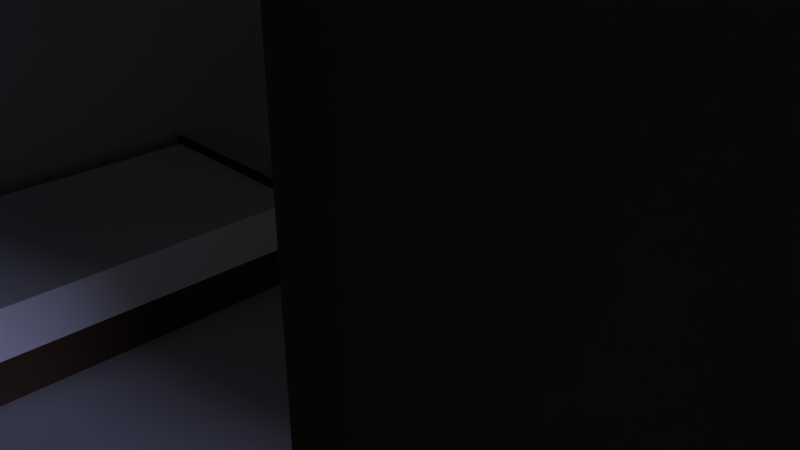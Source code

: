 # Source: room.blend  (saved by Blender 2.68.0; exported with 4.5.12 LTS)
import bpy
from mathutils import Matrix  # noqa: F401  (used for matrix-valued properties, if any)

bpy.ops.wm.read_factory_settings(use_empty=True)
scene = bpy.context.scene
scene.name = 'Scene'

# ---- collections
col_collection_1 = bpy.data.collections.new('Collection 1'); scene.collection.children.link(col_collection_1)

# ---- materials (node trees are filled in below, after node groups)
mat_wood = bpy.data.materials.new('Wood')
mat_wood.alpha_threshold = 0.0
mat_wood.use_transparent_shadow = False
mat_wood.diffuse_color = (0.09463, 0.05774, 0.0362, 1.0)
mat_wood.specular_color = (0.2019, 0.2019, 0.2019)
mat_wood.roughness = 0.5
mat_wood.line_color = (0.0, 0.0, 0.0, 1.0)
mat_walls = bpy.data.materials.new('Walls')
mat_walls.alpha_threshold = 0.0
mat_walls.use_transparent_shadow = False
mat_walls.diffuse_color = (0.7092, 0.7127, 0.723, 1.0)
mat_walls.specular_color = (0.03106, 0.03106, 0.03106)
mat_walls.roughness = 0.5
mat_walls.line_color = (0.0, 0.0, 0.0, 1.0)
mat_blanket = bpy.data.materials.new('Blanket')
mat_blanket.alpha_threshold = 0.0
mat_blanket.use_transparent_shadow = False
mat_blanket.diffuse_color = (1.0, 1.0, 1.0, 1.0)
mat_blanket.specular_color = (0.0, 0.0, 0.0)
mat_blanket.roughness = 0.5
mat_blanket.line_color = (0.0, 0.0, 0.0, 1.0)
mat_pillow = bpy.data.materials.new('Pillow')
mat_pillow.alpha_threshold = 0.0
mat_pillow.use_transparent_shadow = False
mat_pillow.diffuse_color = (1.0, 1.0, 1.0, 1.0)
mat_pillow.specular_color = (0.0, 0.0, 0.0)
mat_pillow.roughness = 0.5
mat_pillow.line_color = (0.0, 0.0, 0.0, 1.0)
mat_base = bpy.data.materials.new('Base')
mat_base.alpha_threshold = 0.0
mat_base.use_transparent_shadow = False
mat_base.diffuse_color = (0.09463, 0.05774, 0.0362, 1.0)
mat_base.specular_color = (0.2019, 0.2019, 0.2019)
mat_base.roughness = 0.5
mat_base.line_color = (0.0, 0.0, 0.0, 1.0)
mat_curtains = bpy.data.materials.new('Curtains')
mat_curtains.alpha_threshold = 0.0
mat_curtains.use_transparent_shadow = False
mat_curtains.specular_color = (0.0, 0.0, 0.0)
mat_curtains.roughness = 0.5
mat_curtains.line_color = (0.0, 0.0, 0.0, 1.0)

# ---- material node trees

# ---- world
world_world = bpy.data.worlds.new('World'); scene.world = world_world
world_world.color = (0.1574, 0.1574, 0.1574)
world_world.use_sun_shadow = False
world_world.sun_shadow_jitter_overblur = 0.0
world_world.cycles.sampling_method = 'MANUAL'
world_world.cycles.sample_map_resolution = 256
world_world.light_settings.ao_factor = 0.5

# ---- cameras
cam_camera = bpy.data.cameras.new('Camera')
cam_camera.clip_end = 100.0
cam_camera.lens = 35.0
cam_camera.sensor_width = 32.0
cam_camera.sensor_height = 18.0
cam_camera.ortho_scale = 7.314
cam_camera.dof.focus_distance = 0.0
cam_camera.dof.aperture_fstop = 128.0

# ---- lights
light_sun = bpy.data.lights.new('Sun', 'SUN')
light_sun.color = (0.5265, 0.5451, 1.0)
light_sun.transmission_factor = 0.0
light_sun.angle = 0.1993
light_sun.energy = 0.5
light_sun.shadow_buffer_clip_start = 0.5
light_sun.shadow_soft_size = 0.1
light_sun.shadow_cascade_max_distance = 1000.0
light_sun.cycles.use_multiple_importance_sampling = False

# ---- meshes
me_bookcase = bpy.data.meshes.new('Bookcase')
me_bookcase.from_pydata([(-0.8288, -1.0, -1.0), (-0.8288, 1.0, -1.0), (1.0, 1.0, -1.0), (1.0, -1.0, -1.0), (-0.8288, -1.0, 5.719), (-0.8288, 1.0, 5.719), (1.0, 1.0, 5.719), (1.0, -1.0, 5.719)], [], [(4, 5, 1, 0), (5, 6, 2, 1), (6, 7, 3, 2), (7, 4, 0, 3), (0, 1, 2, 3), (7, 6, 5, 4)])
_uv = me_bookcase.uv_layers.new(name='UVMap')
_uv.uv.foreach_set('vector', [0.1206, 0.8786, 0.01236, 0.8789, 0.01125, 0.5154, 0.1195, 0.5151, 0.9526, 0.8204, 0.2241, 0.8204, 0.2241, 0.03139, 0.9526, 0.03139, 0.9666, 0.8754, 0.9669, 0.9836, 0.6034, 0.9847, 0.6031, 0.8765, 0.01455, 0.1386, 0.1135, 0.1383, 0.1146, 0.5019, 0.01567, 0.5022, 0.3292, 0.8792, 0.3288, 0.9874, 0.2299, 0.9871, 0.2302, 0.8789, 0.4289, 0.8789, 0.4292, 0.9871, 0.3303, 0.9874, 0.3299, 0.8792])
me_bookcase.materials.append(mat_wood)
me_bookcase.use_remesh_preserve_volume = False
me_bookcase.use_remesh_preserve_attributes = False
me_bookcase.use_mirror_vertex_groups = False
me_bookcase.update()
me_cube = bpy.data.meshes.new('Cube')
me_cube.from_pydata([(-7.339, 10.47, 9.453), (-7.339, 10.47, -0.01203), (-7.339, -10.48, -0.01203), (-7.339, -10.48, 9.453), (7.478, 10.47, 9.453), (7.478, 10.47, -0.01203), (7.478, -10.48, -0.01203), (7.478, -10.48, 9.453), (7.478, -4.721, 2.197), (7.478, -4.721, 7.339), (7.478, 0.4205, 2.197), (7.478, 0.4205, 7.339), (-7.296, -10.42, 9.426), (-7.296, -10.42, 0.0153), (-7.296, 10.41, 0.0153), (-7.296, 10.41, 9.426), (7.435, -10.42, 9.426), (7.435, -10.42, 0.0153), (7.435, 10.41, 0.0153), (7.435, 10.41, 9.426), (7.435, -4.721, 2.197), (7.435, -4.721, 7.339), (7.435, 0.4205, 2.197), (7.435, 0.4205, 7.339)], [], [(0, 1, 2, 3), (1, 0, 4, 5), (4, 11, 10, 5), (4, 7, 9, 11), (8, 6, 5, 10), (7, 6, 8, 9), (6, 7, 3, 2), (1, 5, 6, 2), (4, 0, 3, 7), (14, 15, 12, 13), (18, 19, 15, 14), (22, 23, 19, 18), (21, 16, 19, 23), (18, 17, 20, 22), (20, 17, 16, 21), (13, 12, 16, 17), (18, 14, 13, 17), (15, 19, 16, 12), (22, 10, 11, 23), (21, 9, 8, 20), (20, 8, 10, 22), (9, 21, 23, 11)])
_uv = me_cube.uv_layers.new(name='UVMap')
_uv.uv.foreach_set('vector', [0.7679, 0.9921, 0.7676, 0.8949, 0.8649, 0.8946, 0.8652, 0.9918, 0.7676, 0.7973, 0.7673, 0.8946, 0.67, 0.8943, 0.6703, 0.797, 0.7676, 0.9918, 0.7209, 0.9702, 0.7207, 0.9174, 0.7673, 0.8946, 0.7676, 0.9918, 0.6703, 0.9921, 0.697, 0.9703, 0.7209, 0.9702, 0.6969, 0.9175, 0.67, 0.8949, 0.7673, 0.8946, 0.7207, 0.9174, 0.6703, 0.9921, 0.67, 0.8949, 0.6969, 0.9175, 0.697, 0.9703, 0.67, 0.9918, 0.5728, 0.9921, 0.5725, 0.8949, 0.6697, 0.8946, 0.5725, 0.7973, 0.6697, 0.797, 0.67, 0.8943, 0.5728, 0.8946, 0.8649, 0.797, 0.8652, 0.8943, 0.7679, 0.8946, 0.7676, 0.7973, 0.3311, 0.6286, 0.01995, 0.6295, 0.01899, 0.3184, 0.3301, 0.3174, 0.9998, 0.4768, 0.9998, 0.788, 0.5127, 0.788, 0.5127, 0.4768, 0.2318, 0.1467, 0.0788, 0.1472, 0.01625, 0.01311, 0.2964, 0.01225, 0.07901, 0.2164, 0.01711, 0.2932, 0.01625, 0.01311, 0.0788, 0.1472, 0.2964, 0.01225, 0.2972, 0.2924, 0.2321, 0.2159, 0.2318, 0.1467, 0.2321, 0.2159, 0.2972, 0.2924, 0.01711, 0.2932, 0.07901, 0.2164, 0.6423, 0.304, 0.3462, 0.3049, 0.3453, 0.008841, 0.6413, 0.007933, 0.9969, 0.4637, 0.6724, 0.4637, 0.6724, 0.004856, 0.9969, 0.004856, 0.01622, 0.9815, 0.01524, 0.6618, 0.335, 0.6608, 0.336, 0.9805, 0.6697, 0.3333, 0.6687, 0.3333, 0.6682, 0.1518, 0.6692, 0.1518, 0.6667, 0.1518, 0.6676, 0.1518, 0.6682, 0.3333, 0.6672, 0.3333, 0.6688, 0.08203, 0.6679, 0.08203, 0.6681, 9.961e-09, 0.6691, 2.957e-06, 0.6679, 0.08203, 0.6669, 0.08203, 0.6667, 2.962e-06, 0.6676, 0.0])
me_cube.materials.append(mat_walls)
me_cube.use_remesh_preserve_volume = False
me_cube.use_remesh_preserve_attributes = False
me_cube.use_mirror_vertex_groups = False
me_cube.update()
me_bed = bpy.data.meshes.new('Bed')
me_bed.from_pydata([(3.507, 1.695, 0.005884), (3.507, -1.695, 0.005884), (-3.507, -1.695, 0.005884), (-3.507, 1.695, 0.005884), (3.507, 1.695, 1.353), (3.507, -1.695, 1.353), (-3.507, -1.695, 1.353), (-3.507, 1.695, 1.353), (3.507, 1.695, 0.6325), (3.507, -1.695, 0.6325), (-3.507, -1.695, 0.6325), (-3.507, 1.695, 0.6325), (-2.054, -1.109, 1.908), (-2.054, 1.109, 1.908), (-3.429, 1.109, 1.908), (-3.429, -1.109, 1.908), (-2.054, -1.109, 1.393), (-2.054, 1.109, 1.393), (-3.429, 1.109, 1.393), (-3.429, -1.109, 1.393), (-2.741, -1.188e-07, 1.339), (-2.741, -1.188e-07, 1.962), (-3.573, -1.188e-07, 1.651), (-2.741, 1.55, 1.651), (-2.741, -1.234, 1.937), (-1.977, -1.234, 1.651), (-2.08, -1.436e-07, 1.403), (-2.741, -1.234, 1.364), (-3.403, -1.436e-07, 1.403), (-3.403, -1.436e-07, 1.899), (-3.506, 1.234, 1.651), (-3.506, -1.234, 1.651), (-2.741, 1.234, 1.364), (-2.741, 1.234, 1.937), (-1.977, 1.234, 1.651), (-2.08, -1.436e-07, 1.899), (-1.91, -1.188e-07, 1.651), (-2.741, -1.55, 1.651), (-3.6, -1.751, -0.01805), (-3.6, 1.751, -0.01805), (-3.517, 1.751, -0.01805), (-3.517, -1.751, -0.01805), (-3.6, -1.751, 2.013), (-3.6, 1.751, 2.013), (-3.517, 1.751, 2.013), (-3.517, -1.751, 2.013), (3.483, -1.751, -0.01805), (3.483, 1.751, -0.01805), (3.566, 1.751, -0.01805), (3.566, -1.751, -0.01805), (3.483, -1.751, 1.47), (3.483, 1.751, 1.47), (3.566, 1.751, 1.47), (3.566, -1.751, 1.47)], [], [(0, 1, 2, 3), (4, 7, 6, 5), (8, 4, 5, 9), (9, 5, 6, 10), (10, 6, 7, 11), (8, 0, 3, 11), (0, 8, 9, 1), (1, 9, 10, 2), (2, 10, 11, 3), (4, 8, 11, 7), (23, 34, 17, 32), (22, 30, 18, 28), (21, 33, 14, 29), (20, 32, 17, 26), (37, 31, 19, 27), (14, 33, 23, 30), (36, 25, 16, 26), (30, 23, 32, 18), (33, 13, 34, 23), (31, 22, 28, 19), (15, 29, 22, 31), (29, 14, 30, 22), (24, 21, 29, 15), (12, 35, 21, 24), (35, 13, 33, 21), (27, 20, 26, 16), (19, 28, 20, 27), (28, 18, 32, 20), (25, 37, 27, 16), (12, 24, 37, 25), (24, 15, 31, 37), (34, 36, 26, 17), (13, 35, 36, 34), (35, 12, 25, 36), (42, 43, 39, 38), (43, 44, 40, 39), (44, 45, 41, 40), (45, 42, 38, 41), (38, 39, 40, 41), (45, 44, 43, 42), (50, 51, 47, 46), (51, 52, 48, 47), (52, 53, 49, 48), (53, 50, 46, 49), (46, 47, 48, 49), (53, 52, 51, 50)])
me_bed.polygons.foreach_set('use_smooth', [0, 0, 0, 0, 0, 0, 0, 0, 0, 0, 1, 1, 1, 1, 1, 1, 1, 1, 1, 1, 1, 1, 1, 1, 1, 1, 1, 1, 1, 1, 1, 1, 1, 1, 0, 0, 0, 0, 0, 0, 0, 0, 0, 0, 0, 0])
me_bed.polygons.foreach_set('material_index', [2, 0, 0, 0, 0, 2, 2, 2, 2, 0, 1, 1, 1, 1, 1, 1, 1, 1, 1, 1, 1, 1, 1, 1, 1, 1, 1, 1, 1, 1, 1, 1, 1, 1, 2, 2, 2, 2, 2, 2, 2, 2, 2, 2, 2, 2])
_uv = me_bed.uv_layers.new(name='UVMap')
_uv.uv.foreach_set('vector', [0.01469, 0.5093, 0.2485, 0.5086, 0.25, 0.9924, 0.01618, 0.9931, 0.5596, 0.01119, 0.5596, 0.4748, 0.1898, 0.4748, 0.1898, 0.01119, 0.5447, 0.9845, 0.495, 0.9846, 0.4943, 0.7508, 0.544, 0.7506, 0.2997, 0.01119, 0.1898, 0.01119, 0.1898, 0.4748, 0.2997, 0.4748, 0.5382, 0.5087, 0.5879, 0.5088, 0.5872, 0.7427, 0.5375, 0.7425, 0.6341, 0.5086, 0.6773, 0.5087, 0.6759, 0.9925, 0.6326, 0.9924, 0.5879, 0.9843, 0.5447, 0.9845, 0.544, 0.7506, 0.5872, 0.7505, 0.6326, 0.9924, 0.5894, 0.9925, 0.5879, 0.5087, 0.6312, 0.5086, 0.495, 0.5086, 0.5382, 0.5087, 0.5375, 0.7425, 0.4943, 0.7424, 0.5596, 0.01119, 0.6564, 0.01119, 0.6564, 0.4748, 0.5596, 0.4748, 0.8012, 0.5975, 0.7155, 0.5941, 0.7253, 0.5656, 0.8025, 0.5655, 0.8536, 0.2019, 0.7153, 0.2023, 0.7292, 0.1734, 0.8535, 0.1741, 0.8535, 0.3332, 0.7152, 0.3327, 0.7294, 0.2557, 0.8537, 0.259, 0.8535, 0.488, 0.7152, 0.4884, 0.7289, 0.4114, 0.8532, 0.4139, 0.8012, 0.7623, 0.7155, 0.7657, 0.723, 0.7365, 0.7999, 0.7302, 0.877, 0.6294, 0.7999, 0.6296, 0.8012, 0.5975, 0.8868, 0.6009, 0.8536, 0.1434, 0.7153, 0.1438, 0.7292, 0.1149, 0.8535, 0.1156, 0.8868, 0.6009, 0.8012, 0.5975, 0.8025, 0.5655, 0.8793, 0.5718, 0.7999, 0.6296, 0.723, 0.6233, 0.7155, 0.5941, 0.8012, 0.5975, 0.9919, 0.2014, 0.8536, 0.2019, 0.8535, 0.1741, 0.9779, 0.1726, 0.9781, 0.2303, 0.8537, 0.2296, 0.8536, 0.2019, 0.9919, 0.2014, 0.8537, 0.2296, 0.7294, 0.2311, 0.7153, 0.2023, 0.8536, 0.2019, 0.9918, 0.3336, 0.8535, 0.3332, 0.8537, 0.259, 0.978, 0.2565, 0.9776, 0.4106, 0.8532, 0.4073, 0.8535, 0.3332, 0.9918, 0.3336, 0.8532, 0.4073, 0.7289, 0.4098, 0.7152, 0.3327, 0.8535, 0.3332, 0.9918, 0.4876, 0.8535, 0.488, 0.8532, 0.4139, 0.9776, 0.4106, 0.978, 0.5647, 0.8537, 0.5622, 0.8535, 0.488, 0.9918, 0.4876, 0.8537, 0.5622, 0.7294, 0.5655, 0.7152, 0.4884, 0.8535, 0.488, 0.8868, 0.7589, 0.8012, 0.7623, 0.7999, 0.7302, 0.877, 0.7304, 0.8793, 0.7881, 0.8025, 0.7944, 0.8012, 0.7623, 0.8868, 0.7589, 0.8025, 0.7944, 0.7253, 0.7942, 0.7155, 0.7657, 0.8012, 0.7623, 0.9919, 0.143, 0.8536, 0.1434, 0.8535, 0.1156, 0.9779, 0.1141, 0.9781, 0.1719, 0.8537, 0.1712, 0.8536, 0.1434, 0.9919, 0.143, 0.8537, 0.1712, 0.7294, 0.1726, 0.7153, 0.1438, 0.8536, 0.1434, 0.2508, 0.7506, 0.25, 0.509, 0.3902, 0.5086, 0.3909, 0.7502, 0.7154, 0.2453, 0.7153, 0.2359, 0.943, 0.2352, 0.9431, 0.2446, 0.2508, 0.9926, 0.25, 0.751, 0.3902, 0.7506, 0.3909, 0.9922, 0.7025, 0.2553, 0.7025, 0.246, 0.9302, 0.2453, 0.9302, 0.2546, 0.6781, 0.9918, 0.6773, 0.7502, 0.6831, 0.7502, 0.6838, 0.9918, 0.6831, 0.5086, 0.6838, 0.7502, 0.6781, 0.7502, 0.6773, 0.5086, 0.3916, 0.7505, 0.3909, 0.5089, 0.4935, 0.5086, 0.4943, 0.7502, 0.8824, 0.6301, 0.8823, 0.6394, 0.7155, 0.6389, 0.7156, 0.6296, 0.3916, 0.9924, 0.3909, 0.7508, 0.4935, 0.7505, 0.4943, 0.9921, 0.7156, 0.7302, 0.7155, 0.7209, 0.8823, 0.7204, 0.8824, 0.7297, 0.6846, 0.7502, 0.6838, 0.5086, 0.6896, 0.5086, 0.6903, 0.7502, 0.6838, 0.9918, 0.6846, 0.7502, 0.6903, 0.7502, 0.6896, 0.9918])
me_bed.materials.append(mat_blanket)
me_bed.materials.append(mat_pillow)
me_bed.materials.append(mat_base)
me_bed.use_remesh_preserve_volume = False
me_bed.use_remesh_preserve_attributes = False
me_bed.use_mirror_vertex_groups = False
me_bed.update()
me_plane_001 = bpy.data.meshes.new('Plane.001')
me_plane_001.from_pydata([(0.005396, -2.848, 2.198), (0.005396, 2.655, 2.198), (0.1746, 2.655, 2.198), (0.1746, -2.848, 2.198), (0.005396, -2.848, 2.367), (0.005396, 2.655, 2.367), (0.1746, 2.655, 2.367), (0.1746, -2.848, 2.367), (-0.4987, 2.734, 2.719), (0.1246, 2.924, 2.199), (0.2263, 2.789, 2.199), (0.1246, 2.924, 2.368), (0.2263, 2.789, 2.368), (0.3759, 3.105, 2.199), (0.4189, 2.942, 2.199), (0.3759, 3.105, 2.368), (0.4189, 2.942, 2.368), (0.6672, 3.182, 2.199), (0.7102, 3.018, 2.199), (0.6672, 3.182, 2.368), (0.7102, 3.018, 2.368), (0.1246, -3.117, 2.199), (0.2263, -2.982, 2.199), (0.1246, -3.117, 2.368), (0.2263, -2.982, 2.368), (0.3759, -3.298, 2.199), (0.4189, -3.135, 2.199), (0.3759, -3.298, 2.368), (0.4189, -3.135, 2.368), (0.6672, -3.375, 2.199), (0.7102, -3.211, 2.199), (0.6672, -3.375, 2.368), (0.7102, -3.211, 2.368), (-0.5104, 0.9871, 2.45), (-0.1378, 0.5097, 2.45), (-0.1261, 1.476, 2.45), (-0.5686, 1.849, 2.45), (-0.1261, 2.326, 2.45), (-0.05626, 3.002, 2.45), (-0.3707, 3.374, 2.45), (0.07183, 3.304, 2.45), (0.136, 3.6, 2.45), (0.3629, 3.432, 2.45), (-0.3023, 3.467, -1.36), (-0.1109, 3.282, -1.36), (-0.3803, 3.149, -1.36), (-0.1535, 2.947, -1.36), (-0.4228, 2.71, -1.36), (-0.1535, 2.524, -1.36), (-0.3874, 2.282, -1.36), (-0.1605, 2.044, -1.36), (-0.03295, 3.37, -1.36), (0.136, 3.6, -1.36), (0.1443, 3.448, -1.36), (-0.2825, 3.496, -3.004), (-0.1268, 3.311, -3.004), (-0.346, 3.179, -3.004), (-0.1614, 2.977, -3.004), (-0.3806, 2.74, -3.004), (-0.1614, 2.556, -3.004), (-0.3517, 2.313, -3.004), (-0.1672, 2.077, -3.004), (-0.06332, 3.461, -3.004), (0.136, 3.6, -3.004), (0.08089, 3.525, -3.004), (-0.4987, -2.734, 2.45), (-0.5104, -0.9871, 2.45), (-0.1378, -0.5097, 2.45), (-0.1261, -1.476, 2.45), (-0.5686, -1.849, 2.45), (-0.1261, -2.326, 2.45), (-0.05626, -3.002, 2.45), (-0.3707, -3.374, 2.45), (0.07183, -3.304, 2.45), (0.136, -3.6, 2.45), (0.3629, -3.432, 2.45), (-0.3023, -3.467, -1.36), (-0.1109, -3.282, -1.36), (-0.3803, -3.149, -1.36), (-0.1535, -2.947, -1.36), (-0.4228, -2.71, -1.36), (-0.1535, -2.524, -1.36), (-0.3874, -2.282, -1.36), (-0.1605, -2.044, -1.36), (-0.03295, -3.37, -1.36), (0.136, -3.6, -1.36), (0.1443, -3.448, -1.36), (-0.2825, -3.496, -3.004), (-0.1268, -3.311, -3.004), (-0.346, -3.179, -3.004), (-0.1614, -2.977, -3.004), (-0.3806, -2.74, -3.004), (-0.1614, -2.556, -3.004), (-0.3517, -2.313, -3.004), (-0.1672, -2.077, -3.004), (-0.06332, -3.461, -3.004), (0.136, -3.6, -3.004), (0.08089, -3.525, -3.004), (-0.1269, 3.633, -1.084), (-0.3324, 3.465, -1.192), (-0.5452, 2.917, -1.313), (-0.3945, 2.209, -1.313), (-0.1269, 1.99, -1.313), (-0.02742, 2.209, -1.313), (0.07423, 2.917, -1.169), (0.6085, 3.624, -0.9862), (-0.1269, 3.633, -1.377), (-0.3324, 3.465, -1.485), (-0.5452, 2.917, -1.629), (-0.3945, 2.225, -1.675), (-0.1269, 2.028, -1.66), (-0.02742, 2.209, -1.606), (0.07423, 2.917, -1.462), (0.6085, 3.624, -1.28), (-0.1269, -3.633, -1.084), (-0.3324, -3.465, -1.192), (-0.5452, -2.917, -1.313), (-0.3945, -2.209, -1.313), (-0.1269, -1.99, -1.313), (-0.02742, -2.209, -1.313), (0.07423, -2.917, -1.169), (0.6085, -3.624, -0.9862), (-0.1269, -3.633, -1.377), (-0.3324, -3.465, -1.485), (-0.5452, -2.917, -1.629), (-0.3945, -2.225, -1.675), (-0.1269, -2.028, -1.66), (-0.02742, -2.209, -1.606), (0.07423, -2.917, -1.462), (0.6085, -3.624, -1.28), (0.2282, 3.722, 2.731), (-0.3355, 3.661, 2.731), (-0.4593, 3.253, 2.731), (-0.7464, 3.034, 2.731), (-0.4619, 2.623, 2.731), (-0.807, 2.263, 2.731), (-0.6516, 1.883, 2.731), (-0.8833, 1.457, 2.731), (-0.6199, 1.185, 2.731), (-0.8623, 0.777, 2.731), (-0.6041, 0.5373, 2.731), (-0.8043, 0.1396, 2.731), (0.3182, -3.822, 2.731), (-0.3179, -3.733, 2.731), (-0.4549, -3.215, 2.731), (-0.7991, -2.795, 2.731), (-0.5673, -2.344, 2.731), (-0.8728, -1.97, 2.731), (-0.533, -1.538, 2.731), (-0.8438, -1.23, 2.731), (-0.6199, -0.8534, 2.731), (-0.7833, -0.5768, 2.731), (-0.5515, -0.1791, 2.731), (0.2282, 3.722, 1.989), (-0.3355, 3.661, 1.989), (-0.4593, 3.253, 1.989), (-0.7464, 3.034, 1.989), (-0.4619, 2.623, 1.989), (-0.807, 2.263, 1.989), (-0.6516, 1.883, 1.989), (-0.8833, 1.457, 1.989), (-0.6199, 1.185, 1.989), (-0.8623, 0.777, 1.989), (-0.6041, 0.5373, 1.989), (-0.8043, 0.1396, 1.989), (0.3182, -3.822, 1.989), (-0.3179, -3.733, 1.989), (-0.4549, -3.215, 1.989), (-0.7991, -2.795, 1.989), (-0.5673, -2.344, 1.989), (-0.8728, -1.97, 1.989), (-0.533, -1.538, 1.989), (-0.8438, -1.23, 1.989), (-0.6199, -0.8534, 1.989), (-0.7833, -0.5768, 1.989), (-0.5515, -0.1791, 1.989)], [], [(4, 5, 1, 0), (2, 1, 9, 10), (6, 7, 3, 2), (7, 4, 0, 3), (0, 1, 2, 3), (7, 6, 5, 4), (10, 9, 13, 14), (5, 6, 12, 11), (6, 2, 10, 12), (1, 5, 11, 9), (14, 13, 17, 18), (12, 10, 14, 16), (9, 11, 15, 13), (11, 12, 16, 15), (19, 20, 18, 17), (13, 15, 19, 17), (15, 16, 20, 19), (16, 14, 18, 20), (3, 22, 21, 0), (22, 26, 25, 21), (0, 21, 23, 4), (4, 23, 24, 7), (7, 24, 22, 3), (26, 30, 29, 25), (24, 28, 26, 22), (21, 25, 27, 23), (23, 27, 28, 24), (31, 32, 30, 29), (25, 29, 31, 27), (27, 31, 32, 28), (28, 32, 30, 26), (52, 53, 64, 63), (47, 46, 57, 58), (48, 47, 58, 59), (43, 51, 62, 54), (49, 48, 59, 60), (44, 43, 54, 55), (50, 49, 60, 61), (45, 44, 55, 56), (51, 52, 63, 62), (46, 45, 56, 57), (35, 36, 47, 48), (38, 39, 43, 44), (34, 33, 49, 50), (40, 41, 52, 51), (36, 37, 46, 47), (37, 8, 45, 46), (33, 35, 48, 49), (39, 40, 51, 43), (8, 38, 44, 45), (41, 42, 53, 52), (85, 96, 97, 86), (80, 91, 90, 79), (81, 92, 91, 80), (76, 87, 95, 84), (82, 93, 92, 81), (77, 88, 87, 76), (83, 94, 93, 82), (78, 89, 88, 77), (84, 95, 96, 85), (79, 90, 89, 78), (68, 81, 80, 69), (71, 77, 76, 72), (67, 83, 82, 66), (73, 84, 85, 74), (69, 80, 79, 70), (70, 79, 78, 65), (66, 82, 81, 68), (72, 76, 84, 73), (65, 78, 77, 71), (74, 85, 86, 75), (103, 111, 112, 104), (98, 106, 107, 99), (105, 113, 106, 98), (100, 108, 109, 101), (102, 110, 111, 103), (104, 112, 113, 105), (99, 107, 108, 100), (101, 109, 110, 102), (119, 120, 128, 127), (114, 115, 123, 122), (121, 114, 122, 129), (116, 117, 125, 124), (118, 119, 127, 126), (120, 121, 129, 128), (115, 116, 124, 123), (117, 118, 126, 125), (141, 164, 175, 152), (151, 174, 173, 150), (148, 171, 170, 147), (145, 168, 167, 144), (141, 140, 163, 164), (138, 137, 160, 161), (135, 134, 157, 158), (132, 131, 154, 155), (150, 173, 172, 149), (147, 170, 169, 146), (144, 167, 166, 143), (140, 139, 162, 163), (137, 136, 159, 160), (134, 133, 156, 157), (131, 130, 153, 154), (152, 175, 174, 151), (149, 172, 171, 148), (146, 169, 168, 145), (143, 166, 165, 142), (139, 138, 161, 162), (136, 135, 158, 159), (133, 132, 155, 156)])
me_plane_001.polygons.foreach_set('use_smooth', [True] * 109)
me_plane_001.polygons.foreach_set('material_index', [1, 1, 1, 1, 1, 1, 1, 1, 1, 1, 1, 1, 1, 1, 1, 1, 1, 1, 1, 1, 1, 1, 1, 1, 1, 1, 1, 1, 1, 1, 1, 0, 0, 0, 0, 0, 0, 0, 0, 0, 0, 0, 0, 0, 0, 0, 0, 0, 0, 0, 0, 0, 0, 0, 0, 0, 0, 0, 0, 0, 0, 0, 0, 0, 0, 0, 0, 0, 0, 0, 0, 0, 0, 0, 0, 0, 0, 0, 0, 0, 0, 0, 0, 0, 0, 0, 0, 0, 0, 0, 0, 0, 0, 0, 0, 0, 0, 0, 0, 0, 0, 0, 0, 0, 0, 0, 0, 0, 0])
_uv = me_plane_001.uv_layers.new(name='UVMap')
_uv.uv.foreach_set('vector', [0.9475, 0.5035, 0.9478, 0.8887, 0.9322, 0.8887, 0.9319, 0.5034, 0.1164, 0.5565, 0.1321, 0.5565, 0.1211, 0.5813, 0.1117, 0.5689, 0.9993, 0.05258, 0.999, 0.5036, 0.9834, 0.5035, 0.9837, 0.05248, 0.5676, 0.5927, 0.5675, 0.5816, 0.5831, 0.5816, 0.5832, 0.5927, 0.1311, 0.04852, 0.1321, 0.5565, 0.1164, 0.5565, 0.1155, 0.04855, 0.0495, 0.5566, 0.05041, 0.04868, 0.06603, 0.04871, 0.06511, 0.5567, 0.1117, 0.5689, 0.1211, 0.5813, 0.09794, 0.5981, 0.09395, 0.583, 0.06603, 0.04871, 0.05041, 0.04868, 0.04567, 0.03633, 0.05507, 0.02386, 0.9993, 0.05258, 0.9837, 0.05248, 0.9838, 0.03932, 0.9994, 0.03942, 0.9322, 0.8887, 0.9478, 0.8887, 0.9478, 0.9148, 0.9322, 0.9147, 0.09395, 0.583, 0.09794, 0.5981, 0.07106, 0.6052, 0.06707, 0.5901, 0.9994, 0.03942, 0.9838, 0.03932, 0.9841, 0.01864, 0.9997, 0.01873, 0.9322, 0.9147, 0.9478, 0.9148, 0.9476, 0.9425, 0.932, 0.9425, 0.05507, 0.02386, 0.04567, 0.03633, 0.02791, 0.0222, 0.03191, 0.007104, 0.1905, 0.538, 0.1777, 0.5379, 0.1778, 0.5223, 0.1906, 0.5224, 0.932, 0.9425, 0.9476, 0.9425, 0.9473, 0.9654, 0.9317, 0.9653, 0.03191, 0.007104, 0.02791, 0.0222, 0.001038, 0.0151, 0.005029, 0.0, 0.9997, 0.01873, 0.9841, 0.01864, 0.9844, 0.0, 1.0, 9.566e-05, 0.1155, 0.04855, 0.1107, 0.03618, 0.1201, 0.02368, 0.1311, 0.04852, 0.1107, 0.03618, 0.09293, 0.02212, 0.09687, 0.007007, 0.1201, 0.02368, 0.5831, 0.5816, 0.583, 0.6069, 0.5674, 0.607, 0.5675, 0.5816, 0.06511, 0.5567, 0.05407, 0.5815, 0.04471, 0.569, 0.0495, 0.5566, 0.1898, 0.591, 0.1898, 0.6026, 0.1742, 0.6026, 0.1742, 0.5909, 0.09293, 0.02212, 0.06603, 0.01511, 0.06997, 0.0, 0.09687, 0.007007, 0.1898, 0.6026, 0.1897, 0.6253, 0.1741, 0.6253, 0.1742, 0.6026, 0.583, 0.6069, 0.5831, 0.6352, 0.5675, 0.6352, 0.5674, 0.607, 0.05407, 0.5815, 0.03084, 0.5982, 0.0269, 0.5831, 0.04471, 0.569, 0.02594, 0.6529, 0.0119, 0.6529, 0.01194, 0.6373, 0.02599, 0.6373, 0.5831, 0.6352, 0.5833, 0.6592, 0.5677, 0.6592, 0.5675, 0.6352, 0.03084, 0.5982, 0.003937, 0.6052, 0.0, 0.5901, 0.0269, 0.5831, 0.1897, 0.6253, 0.1897, 0.6504, 0.1741, 0.6503, 0.1741, 0.6253, 0.2807, 0.6638, 0.2685, 0.6639, 0.2717, 0.512, 0.2803, 0.512, 0.2334, 0.1551, 0.2009, 0.1504, 0.2211, 0.0, 0.2506, 0.004283, 0.5668, 0.1543, 0.5374, 0.1502, 0.5595, 0.0, 0.5856, 0.003689, 0.904, 0.1518, 0.8791, 0.1518, 0.8863, 4.626e-05, 0.9038, 0.0, 0.3993, 0.1552, 0.3688, 0.1491, 0.3972, 0.0, 0.425, 0.005618, 0.8493, 0.1519, 0.8247, 0.1518, 0.8251, 0.0, 0.8473, 0.0001526, 0.3403, 0.1547, 0.3107, 0.1486, 0.3415, 0.0, 0.3684, 0.005554, 0.7707, 0.1534, 0.7452, 0.1514, 0.7553, 0.0, 0.7777, 0.001713, 0.9317, 0.1518, 0.9054, 0.1518, 0.9059, 0.0, 0.9276, 0.0001121, 0.5101, 0.153, 0.4821, 0.1516, 0.4904, 0.0, 0.5156, 0.001325, 0.5866, 0.5129, 0.5339, 0.5054, 0.5374, 0.1502, 0.5668, 0.1543, 0.8689, 0.5039, 0.8241, 0.5035, 0.8247, 0.1518, 0.8493, 0.1519, 0.3688, 0.5204, 0.3145, 0.5092, 0.3107, 0.1486, 0.3403, 0.1547, 0.9289, 0.5034, 0.9043, 0.5034, 0.9054, 0.1518, 0.9317, 0.1518, 0.2512, 0.5128, 0.1918, 0.5041, 0.2009, 0.1504, 0.2334, 0.1551, 0.5339, 0.5067, 0.4818, 0.5288, 0.4821, 0.1516, 0.5101, 0.153, 0.4258, 0.5188, 0.3696, 0.5075, 0.3688, 0.1491, 0.3993, 0.1552, 0.9043, 0.5035, 0.8689, 0.5035, 0.8791, 0.1518, 0.904, 0.1518, 0.7791, 0.5313, 0.7357, 0.5032, 0.7452, 0.1514, 0.7707, 0.1534, 0.8501, 0.8555, 0.8241, 0.8556, 0.8394, 0.5039, 0.8491, 0.5039, 0.3569, 0.6722, 0.3574, 0.5204, 0.3658, 0.5205, 0.3654, 0.6722, 0.2678, 0.1551, 0.2517, 0.004083, 0.2811, 0.0, 0.3006, 0.1505, 0.608, 0.1543, 0.5879, 0.003876, 0.6138, 0.0, 0.6369, 0.15, 0.9595, 0.1517, 0.9604, 0.0, 0.9725, 0.0003609, 0.979, 0.1522, 0.4512, 0.1552, 0.4273, 0.005224, 0.455, 0.0, 0.4818, 0.1494, 0.7988, 0.152, 0.8004, 0.0002069, 0.8227, 0.0, 0.8233, 0.1518, 0.1623, 0.1547, 0.1321, 0.005988, 0.1591, 0.0, 0.1918, 0.1482, 0.6972, 0.1534, 0.6897, 0.001808, 0.7127, 0.0, 0.7234, 0.1514, 0.9317, 0.1518, 0.9352, 0.0001003, 0.9573, 0.0, 0.9578, 0.1518, 0.6513, 0.1537, 0.6399, 0.002313, 0.665, 0.0, 0.679, 0.1511, 0.5866, 0.5138, 0.608, 0.1543, 0.6369, 0.15, 0.6387, 0.5059, 0.7791, 0.504, 0.7988, 0.152, 0.8233, 0.1518, 0.8241, 0.5035, 0.1322, 0.5223, 0.1623, 0.1547, 0.1918, 0.1482, 0.1867, 0.5103, 0.9354, 0.5034, 0.9317, 0.1518, 0.9578, 0.1518, 0.9589, 0.5034, 0.2512, 0.512, 0.2678, 0.1551, 0.3006, 0.1505, 0.3107, 0.5038, 0.6387, 0.5083, 0.6513, 0.1537, 0.679, 0.1511, 0.6895, 0.5036, 0.4258, 0.5172, 0.4512, 0.1552, 0.4818, 0.1494, 0.4818, 0.5067, 0.9589, 0.5033, 0.9595, 0.1517, 0.979, 0.1522, 0.9834, 0.504, 0.6895, 0.5066, 0.6972, 0.1534, 0.7234, 0.1514, 0.7357, 0.5029, 0.8007, 0.8556, 0.8018, 0.504, 0.8147, 0.504, 0.8241, 0.8558, 0.6427, 0.5328, 0.6694, 0.5279, 0.6677, 0.5915, 0.6411, 0.5964, 0.6999, 0.5944, 0.6738, 0.5871, 0.6708, 0.5612, 0.6969, 0.5685, 0.2186, 0.7107, 0.1919, 0.7062, 0.1918, 0.653, 0.2185, 0.6575, 0.3564, 0.6768, 0.3272, 0.6767, 0.3234, 0.6218, 0.3568, 0.6209, 0.6387, 0.511, 0.6708, 0.5083, 0.6694, 0.5279, 0.6427, 0.5328, 0.6411, 0.5964, 0.6677, 0.5915, 0.6655, 0.6739, 0.6389, 0.6788, 0.6969, 0.5685, 0.6708, 0.5612, 0.6717, 0.5083, 0.6998, 0.5162, 0.3568, 0.6209, 0.3234, 0.6218, 0.3249, 0.5915, 0.3569, 0.5891, 0.6129, 0.6577, 0.6128, 0.7131, 0.5866, 0.7064, 0.5867, 0.651, 0.2807, 0.5965, 0.2841, 0.5703, 0.3103, 0.5634, 0.3069, 0.5896, 0.2845, 0.6446, 0.2807, 0.5965, 0.3069, 0.5896, 0.3107, 0.6377, 0.5344, 0.6716, 0.534, 0.613, 0.5674, 0.614, 0.5636, 0.6715, 0.02599, 0.6373, 0.005961, 0.6359, 0.007871, 0.6089, 0.02598, 0.6052, 0.09456, 0.6108, 0.09451, 0.6923, 0.06801, 0.6867, 0.06806, 0.6052, 0.2841, 0.5703, 0.2824, 0.5195, 0.3107, 0.512, 0.3103, 0.5634, 0.534, 0.613, 0.5339, 0.5816, 0.566, 0.5842, 0.5674, 0.614, 0.09477, 0.6738, 0.09456, 0.6053, 0.1319, 0.6052, 0.1321, 0.6737, 0.282, 0.7132, 0.2818, 0.6446, 0.3105, 0.6446, 0.3107, 0.7131, 0.5339, 0.5814, 0.5341, 0.5129, 0.5848, 0.513, 0.5846, 0.5816, 0.2604, 0.653, 0.1918, 0.6528, 0.192, 0.6029, 0.2605, 0.6031, 0.4837, 0.6661, 0.4438, 0.666, 0.444, 0.5975, 0.4839, 0.5975, 0.4039, 0.6943, 0.369, 0.6944, 0.3688, 0.6259, 0.4037, 0.6258, 0.3569, 0.589, 0.3109, 0.5891, 0.3107, 0.5206, 0.3567, 0.5204, 0.369, 0.5932, 0.3688, 0.5572, 0.4374, 0.557, 0.4376, 0.593, 0.02599, 0.6737, 0.0262, 0.6052, 0.06603, 0.6053, 0.06582, 0.6738, 0.444, 0.5975, 0.4438, 0.5289, 0.4881, 0.5288, 0.4883, 0.5974, 0.2605, 0.6031, 0.192, 0.6029, 0.1923, 0.5602, 0.2609, 0.5604, 0.7033, 0.6631, 0.6708, 0.663, 0.671, 0.5944, 0.7035, 0.5945, 0.6304, 0.5824, 0.5866, 0.5823, 0.5868, 0.5138, 0.6306, 0.5138, 0.5339, 0.5974, 0.4886, 0.5974, 0.4883, 0.5289, 0.5337, 0.5288, 0.3688, 0.5572, 0.369, 0.519, 0.4375, 0.5188, 0.4374, 0.557, 0.1321, 0.6595, 0.1323, 0.5909, 0.1741, 0.591, 0.1738, 0.6596, 0.4883, 0.666, 0.4886, 0.5974, 0.529, 0.5976, 0.5287, 0.6661, 0.1321, 0.5909, 0.1323, 0.5223, 0.1777, 0.5224, 0.1775, 0.5909, 0.2609, 0.5604, 0.1923, 0.5602, 0.1922, 0.5128, 0.2607, 0.513, 0.6298, 0.651, 0.5866, 0.6509, 0.5868, 0.5824, 0.63, 0.5824, 0.439, 0.6943, 0.4041, 0.6943, 0.4039, 0.6258, 0.4388, 0.6258, 0.3691, 0.6258, 0.369, 0.5932, 0.4376, 0.593, 0.4376, 0.6256])
me_plane_001.materials.append(mat_curtains)
me_plane_001.materials.append(mat_wood)
me_plane_001.use_remesh_preserve_volume = False
me_plane_001.use_remesh_preserve_attributes = False
me_plane_001.use_mirror_vertex_groups = False
me_plane_001.update()

# ---- objects
ob_bookcase = bpy.data.objects.new('Bookcase', me_bookcase)
ob_sun = bpy.data.objects.new('Sun', light_sun)
ob_cube = bpy.data.objects.new('Cube', me_cube)
ob_camera = bpy.data.objects.new('Camera', cam_camera)
ob_bed = bpy.data.objects.new('Bed', me_bed)
ob_curtains = bpy.data.objects.new('Curtains', me_plane_001)

# ---- transforms, parenting, visibility, modifiers, constraints
ob_bookcase.location = (-0.7194, -9.243, 1.127)
ob_bookcase.scale = (3.392, 1.0, 1.0)
ob_bookcase.lineart.crease_threshold = 0.0
ob_sun.location = (42.28, 0.8169, 21.97)
ob_sun.rotation_euler = (2.464e-07, 1.209, 0.2271)
ob_sun.lineart.crease_threshold = 0.0
ob_cube.location = (0.0, 0.0, 0.0)
ob_cube.lineart.crease_threshold = 0.0
ob_camera.location = (6.89, -5.926, 7.011)
ob_camera.rotation_euler = (1.109, 0.01082, 0.8149)
ob_camera.lock_rotations_4d = False
ob_camera.empty_display_type = 'ARROWS'
ob_camera.color = (0.0, 0.0, 0.0, 0.0)
ob_camera.display_type = 'WIRE'
ob_camera.lineart.crease_threshold = 0.0
ob_bed.location = (-4.88, -2.212, 0.0)
ob_bed.rotation_euler = (0.0, -0.0, 1.571)
ob_bed.lock_rotations_4d = False
ob_bed.empty_display_type = 'ARROWS'
ob_bed.lineart.crease_threshold = 0.0
ob_curtains.location = (6.727, -2.178, 5.378)
ob_curtains.lineart.crease_threshold = 0.0

# ---- collection membership
col_collection_1.objects.link(ob_bookcase)
col_collection_1.objects.link(ob_sun)
col_collection_1.objects.link(ob_cube)
col_collection_1.objects.link(ob_camera)
col_collection_1.objects.link(ob_bed)
col_collection_1.objects.link(ob_curtains)

# ---- scene / render settings (as saved in the file)
scene.camera = ob_camera
scene.frame_start = 0; scene.frame_end = 80; scene.frame_set(121)
scene.render.engine = 'BLENDER_EEVEE_NEXT'
scene.render.image_settings.color_mode = 'RGB'
scene.render.image_settings.compression = 90
scene.render.dither_intensity = 0.0
scene.cycles.use_denoising = False
scene.cycles.samples = 10
scene.cycles.sampling_pattern = 'TABULATED_SOBOL'
scene.cycles.light_sampling_threshold = 0.0
scene.cycles.use_adaptive_sampling = False
scene.cycles.use_light_tree = False
scene.cycles.blur_glossy = 0.0
scene.cycles.volume_bounces = 1
scene.cycles.pixel_filter_type = 'GAUSSIAN'
scene.cycles.sample_clamp_indirect = 0.0
scene.view_settings.view_transform = 'Standard'
bpy.context.view_layer.update()

